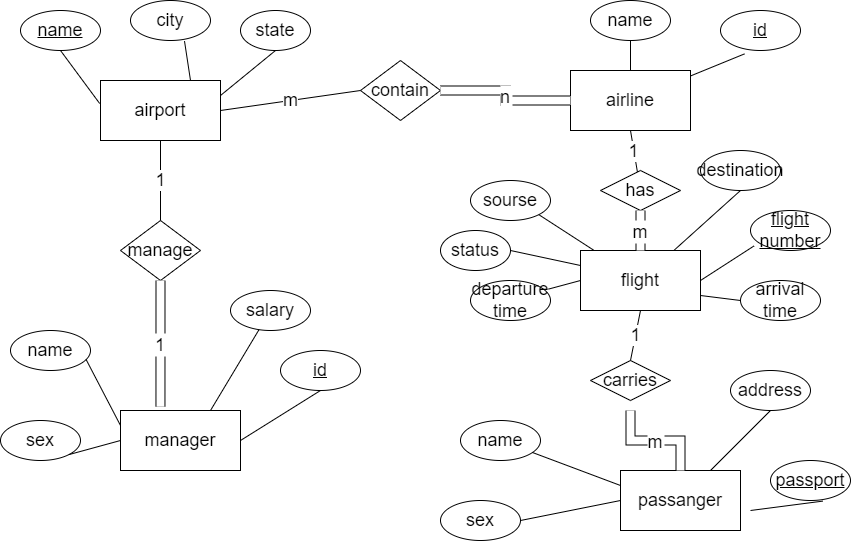

The diagram above was exported from draw.io. Its source (the exported page's mxGraphModel, read from the mxfile embedded in the PNG):
<mxGraphModel dx="1038" dy="587" grid="1" gridSize="10" guides="1" tooltips="1" connect="1" arrows="1" fold="1" page="1" pageScale="1" pageWidth="850" pageHeight="1100" math="0" shadow="0">
  <root>
    <mxCell id="0" />
    <mxCell id="1" parent="0" />
    <mxCell id="UmQ9JYOgdpFmmaFkjuHQ-1" value="&lt;font style=&quot;font-size: 18px&quot;&gt;airport&lt;/font&gt;" style="rounded=0;whiteSpace=wrap;html=1;" vertex="1" parent="1">
      <mxGeometry x="110" y="80" width="120" height="60" as="geometry" />
    </mxCell>
    <mxCell id="UmQ9JYOgdpFmmaFkjuHQ-2" value="name" style="ellipse;whiteSpace=wrap;html=1;fontSize=18;fontStyle=4" vertex="1" parent="1">
      <mxGeometry x="30" y="10" width="80" height="40" as="geometry" />
    </mxCell>
    <mxCell id="UmQ9JYOgdpFmmaFkjuHQ-3" value="city" style="ellipse;whiteSpace=wrap;html=1;fontSize=18;" vertex="1" parent="1">
      <mxGeometry x="140" width="80" height="40" as="geometry" />
    </mxCell>
    <mxCell id="UmQ9JYOgdpFmmaFkjuHQ-29" style="edgeStyle=orthogonalEdgeStyle;rounded=0;orthogonalLoop=1;jettySize=auto;html=1;entryX=0.92;entryY=-0.003;entryDx=0;entryDy=0;entryPerimeter=0;fontSize=18;strokeColor=none;" edge="1" parent="1" source="UmQ9JYOgdpFmmaFkjuHQ-4" target="UmQ9JYOgdpFmmaFkjuHQ-1">
      <mxGeometry relative="1" as="geometry" />
    </mxCell>
    <mxCell id="UmQ9JYOgdpFmmaFkjuHQ-4" value="state" style="ellipse;whiteSpace=wrap;html=1;fontSize=18;" vertex="1" parent="1">
      <mxGeometry x="250" y="10" width="70" height="40" as="geometry" />
    </mxCell>
    <mxCell id="UmQ9JYOgdpFmmaFkjuHQ-5" value="&lt;font style=&quot;font-size: 18px&quot;&gt;airline&lt;/font&gt;" style="rounded=0;whiteSpace=wrap;html=1;" vertex="1" parent="1">
      <mxGeometry x="580" y="70" width="120" height="60" as="geometry" />
    </mxCell>
    <mxCell id="UmQ9JYOgdpFmmaFkjuHQ-6" value="name" style="ellipse;whiteSpace=wrap;html=1;fontSize=18;" vertex="1" parent="1">
      <mxGeometry x="600" width="80" height="40" as="geometry" />
    </mxCell>
    <mxCell id="UmQ9JYOgdpFmmaFkjuHQ-7" value="id" style="ellipse;whiteSpace=wrap;html=1;fontSize=18;fontStyle=4" vertex="1" parent="1">
      <mxGeometry x="730" y="10" width="80" height="40" as="geometry" />
    </mxCell>
    <mxCell id="UmQ9JYOgdpFmmaFkjuHQ-10" value="&lt;font style=&quot;font-size: 18px&quot;&gt;manager&lt;/font&gt;" style="rounded=0;whiteSpace=wrap;html=1;" vertex="1" parent="1">
      <mxGeometry x="130" y="410" width="120" height="60" as="geometry" />
    </mxCell>
    <mxCell id="UmQ9JYOgdpFmmaFkjuHQ-11" value="name" style="ellipse;whiteSpace=wrap;html=1;fontSize=18;" vertex="1" parent="1">
      <mxGeometry x="20" y="330" width="80" height="40" as="geometry" />
    </mxCell>
    <mxCell id="UmQ9JYOgdpFmmaFkjuHQ-12" value="&lt;u&gt;id&lt;/u&gt;" style="ellipse;whiteSpace=wrap;html=1;fontSize=18;" vertex="1" parent="1">
      <mxGeometry x="290" y="350" width="80" height="40" as="geometry" />
    </mxCell>
    <mxCell id="UmQ9JYOgdpFmmaFkjuHQ-13" value="salary&lt;span style=&quot;color: rgba(0 , 0 , 0 , 0) ; font-family: monospace ; font-size: 0px&quot;&gt;%3CmxGraphModel%3E%3Croot%3E%3CmxCell%20id%3D%220%22%2F%3E%3CmxCell%20id%3D%221%22%20parent%3D%220%22%2F%3E%3CmxCell%20id%3D%222%22%20value%3D%22name%22%20style%3D%22ellipse%3BwhiteSpace%3Dwrap%3Bhtml%3D1%3BfontSize%3D18%3B%22%20vertex%3D%221%22%20parent%3D%221%22%3E%3CmxGeometry%20x%3D%2250%22%20y%3D%22250%22%20width%3D%2280%22%20height%3D%2240%22%20as%3D%22geometry%22%2F%3E%3C%2FmxCell%3E%3C%2Froot%3E%3C%2FmxGraphModel%3E&lt;/span&gt;" style="ellipse;whiteSpace=wrap;html=1;fontSize=18;" vertex="1" parent="1">
      <mxGeometry x="240" y="290" width="80" height="40" as="geometry" />
    </mxCell>
    <mxCell id="UmQ9JYOgdpFmmaFkjuHQ-14" value="sex" style="ellipse;whiteSpace=wrap;html=1;fontSize=18;" vertex="1" parent="1">
      <mxGeometry x="10" y="420" width="80" height="40" as="geometry" />
    </mxCell>
    <mxCell id="UmQ9JYOgdpFmmaFkjuHQ-15" value="&lt;font style=&quot;font-size: 18px&quot;&gt;flight&lt;/font&gt;" style="rounded=0;whiteSpace=wrap;html=1;" vertex="1" parent="1">
      <mxGeometry x="590" y="250" width="120" height="60" as="geometry" />
    </mxCell>
    <mxCell id="UmQ9JYOgdpFmmaFkjuHQ-16" value="sourse" style="ellipse;whiteSpace=wrap;html=1;fontSize=18;" vertex="1" parent="1">
      <mxGeometry x="480" y="180" width="80" height="40" as="geometry" />
    </mxCell>
    <mxCell id="UmQ9JYOgdpFmmaFkjuHQ-17" value="&lt;u&gt;flight number&lt;/u&gt;" style="ellipse;whiteSpace=wrap;html=1;fontSize=18;" vertex="1" parent="1">
      <mxGeometry x="760" y="210" width="80" height="40" as="geometry" />
    </mxCell>
    <mxCell id="UmQ9JYOgdpFmmaFkjuHQ-18" value="destination" style="ellipse;whiteSpace=wrap;html=1;fontSize=18;" vertex="1" parent="1">
      <mxGeometry x="710" y="150" width="80" height="40" as="geometry" />
    </mxCell>
    <mxCell id="UmQ9JYOgdpFmmaFkjuHQ-19" value="departure time" style="ellipse;whiteSpace=wrap;html=1;fontSize=18;" vertex="1" parent="1">
      <mxGeometry x="480" y="280" width="80" height="40" as="geometry" />
    </mxCell>
    <mxCell id="UmQ9JYOgdpFmmaFkjuHQ-20" value="arrival time" style="ellipse;whiteSpace=wrap;html=1;fontSize=18;" vertex="1" parent="1">
      <mxGeometry x="750" y="280" width="80" height="40" as="geometry" />
    </mxCell>
    <mxCell id="UmQ9JYOgdpFmmaFkjuHQ-21" value="&lt;font style=&quot;font-size: 18px&quot;&gt;passanger&lt;/font&gt;" style="rounded=0;whiteSpace=wrap;html=1;" vertex="1" parent="1">
      <mxGeometry x="630" y="470" width="120" height="60" as="geometry" />
    </mxCell>
    <mxCell id="UmQ9JYOgdpFmmaFkjuHQ-22" value="name" style="ellipse;whiteSpace=wrap;html=1;fontSize=18;" vertex="1" parent="1">
      <mxGeometry x="470" y="420" width="80" height="40" as="geometry" />
    </mxCell>
    <mxCell id="UmQ9JYOgdpFmmaFkjuHQ-23" value="&lt;u&gt;passport&lt;/u&gt;" style="ellipse;whiteSpace=wrap;html=1;fontSize=18;" vertex="1" parent="1">
      <mxGeometry x="780" y="460" width="80" height="40" as="geometry" />
    </mxCell>
    <mxCell id="UmQ9JYOgdpFmmaFkjuHQ-24" value="address" style="ellipse;whiteSpace=wrap;html=1;fontSize=18;" vertex="1" parent="1">
      <mxGeometry x="740" y="370" width="80" height="40" as="geometry" />
    </mxCell>
    <mxCell id="UmQ9JYOgdpFmmaFkjuHQ-25" value="sex" style="ellipse;whiteSpace=wrap;html=1;fontSize=18;" vertex="1" parent="1">
      <mxGeometry x="450" y="500" width="80" height="40" as="geometry" />
    </mxCell>
    <mxCell id="UmQ9JYOgdpFmmaFkjuHQ-49" value="manage" style="rhombus;whiteSpace=wrap;html=1;fontSize=18;" vertex="1" parent="1">
      <mxGeometry x="130" y="220" width="80" height="60" as="geometry" />
    </mxCell>
    <mxCell id="UmQ9JYOgdpFmmaFkjuHQ-50" value="1" style="endArrow=none;html=1;rounded=0;fontSize=18;" edge="1" parent="1" source="UmQ9JYOgdpFmmaFkjuHQ-49" target="UmQ9JYOgdpFmmaFkjuHQ-1">
      <mxGeometry width="50" height="50" relative="1" as="geometry">
        <mxPoint x="410" y="290" as="sourcePoint" />
        <mxPoint x="460" y="240" as="targetPoint" />
        <Array as="points">
          <mxPoint x="170" y="170" />
        </Array>
      </mxGeometry>
    </mxCell>
    <mxCell id="UmQ9JYOgdpFmmaFkjuHQ-51" value="1" style="shape=filledEdge;rounded=0;fixDash=1;endArrow=none;strokeWidth=10;fillColor=#ffffff;edgeStyle=orthogonalEdgeStyle;fontSize=18;entryX=0.5;entryY=1;entryDx=0;entryDy=0;exitX=0.333;exitY=-0.063;exitDx=0;exitDy=0;exitPerimeter=0;" edge="1" parent="1" source="UmQ9JYOgdpFmmaFkjuHQ-10" target="UmQ9JYOgdpFmmaFkjuHQ-49">
      <mxGeometry width="60" height="40" relative="1" as="geometry">
        <mxPoint x="410" y="290" as="sourcePoint" />
        <mxPoint x="470" y="250" as="targetPoint" />
      </mxGeometry>
    </mxCell>
    <mxCell id="UmQ9JYOgdpFmmaFkjuHQ-52" value="contain" style="rhombus;whiteSpace=wrap;html=1;fontSize=18;" vertex="1" parent="1">
      <mxGeometry x="370" y="60" width="80" height="60" as="geometry" />
    </mxCell>
    <mxCell id="UmQ9JYOgdpFmmaFkjuHQ-53" value="m" style="endArrow=none;html=1;rounded=0;fontSize=18;entryX=1;entryY=0.5;entryDx=0;entryDy=0;exitX=0;exitY=0.5;exitDx=0;exitDy=0;" edge="1" parent="1" source="UmQ9JYOgdpFmmaFkjuHQ-52" target="UmQ9JYOgdpFmmaFkjuHQ-1">
      <mxGeometry width="50" height="50" relative="1" as="geometry">
        <mxPoint x="410" y="290" as="sourcePoint" />
        <mxPoint x="460" y="240" as="targetPoint" />
      </mxGeometry>
    </mxCell>
    <mxCell id="UmQ9JYOgdpFmmaFkjuHQ-54" value="n" style="shape=filledEdge;rounded=0;fixDash=1;endArrow=none;strokeWidth=10;fillColor=#ffffff;edgeStyle=orthogonalEdgeStyle;fontSize=18;entryX=1;entryY=0.5;entryDx=0;entryDy=0;exitX=0;exitY=0.5;exitDx=0;exitDy=0;" edge="1" parent="1" source="UmQ9JYOgdpFmmaFkjuHQ-5" target="UmQ9JYOgdpFmmaFkjuHQ-52">
      <mxGeometry width="60" height="40" relative="1" as="geometry">
        <mxPoint x="410" y="290" as="sourcePoint" />
        <mxPoint x="470" y="250" as="targetPoint" />
      </mxGeometry>
    </mxCell>
    <mxCell id="UmQ9JYOgdpFmmaFkjuHQ-55" value="carries" style="rhombus;whiteSpace=wrap;html=1;fontSize=18;" vertex="1" parent="1">
      <mxGeometry x="600" y="360" width="80" height="40" as="geometry" />
    </mxCell>
    <mxCell id="UmQ9JYOgdpFmmaFkjuHQ-56" value="m" style="shape=filledEdge;rounded=0;fixDash=1;endArrow=none;strokeWidth=10;fillColor=#ffffff;edgeStyle=orthogonalEdgeStyle;fontSize=18;" edge="1" parent="1" source="UmQ9JYOgdpFmmaFkjuHQ-21">
      <mxGeometry width="60" height="40" relative="1" as="geometry">
        <mxPoint x="410" y="290" as="sourcePoint" />
        <mxPoint x="640" y="410" as="targetPoint" />
      </mxGeometry>
    </mxCell>
    <mxCell id="UmQ9JYOgdpFmmaFkjuHQ-57" value="1" style="endArrow=none;html=1;rounded=0;fontSize=18;entryX=0.5;entryY=1;entryDx=0;entryDy=0;exitX=0.5;exitY=0;exitDx=0;exitDy=0;" edge="1" parent="1" source="UmQ9JYOgdpFmmaFkjuHQ-55" target="UmQ9JYOgdpFmmaFkjuHQ-15">
      <mxGeometry width="50" height="50" relative="1" as="geometry">
        <mxPoint x="640" y="350" as="sourcePoint" />
        <mxPoint x="460" y="240" as="targetPoint" />
      </mxGeometry>
    </mxCell>
    <mxCell id="UmQ9JYOgdpFmmaFkjuHQ-58" value="has" style="rhombus;whiteSpace=wrap;html=1;fontSize=18;" vertex="1" parent="1">
      <mxGeometry x="610" y="170" width="80" height="40" as="geometry" />
    </mxCell>
    <mxCell id="UmQ9JYOgdpFmmaFkjuHQ-59" value="1" style="endArrow=none;html=1;rounded=0;fontSize=18;entryX=0.5;entryY=1;entryDx=0;entryDy=0;" edge="1" parent="1" source="UmQ9JYOgdpFmmaFkjuHQ-58" target="UmQ9JYOgdpFmmaFkjuHQ-5">
      <mxGeometry width="50" height="50" relative="1" as="geometry">
        <mxPoint x="410" y="290" as="sourcePoint" />
        <mxPoint x="460" y="240" as="targetPoint" />
      </mxGeometry>
    </mxCell>
    <mxCell id="UmQ9JYOgdpFmmaFkjuHQ-60" value="m" style="shape=filledEdge;rounded=0;fixDash=1;endArrow=none;strokeWidth=10;fillColor=#ffffff;edgeStyle=orthogonalEdgeStyle;fontSize=18;entryX=0.5;entryY=1;entryDx=0;entryDy=0;exitX=0.5;exitY=0;exitDx=0;exitDy=0;" edge="1" parent="1" source="UmQ9JYOgdpFmmaFkjuHQ-15" target="UmQ9JYOgdpFmmaFkjuHQ-58">
      <mxGeometry width="60" height="40" relative="1" as="geometry">
        <mxPoint x="410" y="290" as="sourcePoint" />
        <mxPoint x="470" y="250" as="targetPoint" />
      </mxGeometry>
    </mxCell>
    <mxCell id="UmQ9JYOgdpFmmaFkjuHQ-62" value="" style="endArrow=none;html=1;rounded=0;fontSize=18;entryX=0.5;entryY=1;entryDx=0;entryDy=0;exitX=1;exitY=0.25;exitDx=0;exitDy=0;" edge="1" parent="1" source="UmQ9JYOgdpFmmaFkjuHQ-1" target="UmQ9JYOgdpFmmaFkjuHQ-4">
      <mxGeometry width="50" height="50" relative="1" as="geometry">
        <mxPoint x="410" y="290" as="sourcePoint" />
        <mxPoint x="460" y="240" as="targetPoint" />
      </mxGeometry>
    </mxCell>
    <mxCell id="UmQ9JYOgdpFmmaFkjuHQ-63" value="" style="endArrow=none;html=1;rounded=0;fontSize=18;entryX=0.675;entryY=1.015;entryDx=0;entryDy=0;exitX=0.75;exitY=0;exitDx=0;exitDy=0;entryPerimeter=0;" edge="1" parent="1" source="UmQ9JYOgdpFmmaFkjuHQ-1" target="UmQ9JYOgdpFmmaFkjuHQ-3">
      <mxGeometry width="50" height="50" relative="1" as="geometry">
        <mxPoint x="240" y="105" as="sourcePoint" />
        <mxPoint x="295" y="60" as="targetPoint" />
      </mxGeometry>
    </mxCell>
    <mxCell id="UmQ9JYOgdpFmmaFkjuHQ-64" value="" style="endArrow=none;html=1;rounded=0;fontSize=18;entryX=0.5;entryY=1;entryDx=0;entryDy=0;exitX=-0.007;exitY=0.383;exitDx=0;exitDy=0;exitPerimeter=0;" edge="1" parent="1" source="UmQ9JYOgdpFmmaFkjuHQ-1" target="UmQ9JYOgdpFmmaFkjuHQ-2">
      <mxGeometry width="50" height="50" relative="1" as="geometry">
        <mxPoint x="30" y="140" as="sourcePoint" />
        <mxPoint x="85" y="95" as="targetPoint" />
      </mxGeometry>
    </mxCell>
    <mxCell id="UmQ9JYOgdpFmmaFkjuHQ-66" value="" style="endArrow=none;html=1;rounded=0;fontSize=18;entryX=0.5;entryY=1;entryDx=0;entryDy=0;exitX=1;exitY=0.5;exitDx=0;exitDy=0;" edge="1" parent="1" source="UmQ9JYOgdpFmmaFkjuHQ-10" target="UmQ9JYOgdpFmmaFkjuHQ-12">
      <mxGeometry width="50" height="50" relative="1" as="geometry">
        <mxPoint x="270" y="500" as="sourcePoint" />
        <mxPoint x="325" y="455" as="targetPoint" />
      </mxGeometry>
    </mxCell>
    <mxCell id="UmQ9JYOgdpFmmaFkjuHQ-67" value="" style="endArrow=none;html=1;rounded=0;fontSize=18;exitX=0.75;exitY=0;exitDx=0;exitDy=0;" edge="1" parent="1" source="UmQ9JYOgdpFmmaFkjuHQ-10" target="UmQ9JYOgdpFmmaFkjuHQ-13">
      <mxGeometry width="50" height="50" relative="1" as="geometry">
        <mxPoint x="200" y="382.5" as="sourcePoint" />
        <mxPoint x="255" y="338" as="targetPoint" />
      </mxGeometry>
    </mxCell>
    <mxCell id="UmQ9JYOgdpFmmaFkjuHQ-69" value="" style="endArrow=none;html=1;rounded=0;fontSize=18;exitX=0;exitY=0.5;exitDx=0;exitDy=0;entryX=1;entryY=1;entryDx=0;entryDy=0;" edge="1" parent="1" source="UmQ9JYOgdpFmmaFkjuHQ-10" target="UmQ9JYOgdpFmmaFkjuHQ-14">
      <mxGeometry width="50" height="50" relative="1" as="geometry">
        <mxPoint x="62.5" y="530" as="sourcePoint" />
        <mxPoint x="117.5" y="485.5" as="targetPoint" />
      </mxGeometry>
    </mxCell>
    <mxCell id="UmQ9JYOgdpFmmaFkjuHQ-70" value="" style="endArrow=none;html=1;rounded=0;fontSize=18;exitX=0;exitY=0.25;exitDx=0;exitDy=0;entryX=0.945;entryY=0.725;entryDx=0;entryDy=0;entryPerimeter=0;" edge="1" parent="1" source="UmQ9JYOgdpFmmaFkjuHQ-10" target="UmQ9JYOgdpFmmaFkjuHQ-11">
      <mxGeometry width="50" height="50" relative="1" as="geometry">
        <mxPoint x="90" y="420" as="sourcePoint" />
        <mxPoint x="145" y="375.5" as="targetPoint" />
      </mxGeometry>
    </mxCell>
    <mxCell id="UmQ9JYOgdpFmmaFkjuHQ-71" value="" style="endArrow=none;html=1;rounded=0;fontSize=18;exitX=0;exitY=0.25;exitDx=0;exitDy=0;" edge="1" parent="1" source="UmQ9JYOgdpFmmaFkjuHQ-21" target="UmQ9JYOgdpFmmaFkjuHQ-22">
      <mxGeometry width="50" height="50" relative="1" as="geometry">
        <mxPoint x="460" y="514.5" as="sourcePoint" />
        <mxPoint x="515" y="470" as="targetPoint" />
      </mxGeometry>
    </mxCell>
    <mxCell id="UmQ9JYOgdpFmmaFkjuHQ-72" value="" style="endArrow=none;html=1;rounded=0;fontSize=18;exitX=1;exitY=0.5;exitDx=0;exitDy=0;entryX=0;entryY=0.5;entryDx=0;entryDy=0;" edge="1" parent="1" source="UmQ9JYOgdpFmmaFkjuHQ-25" target="UmQ9JYOgdpFmmaFkjuHQ-21">
      <mxGeometry width="50" height="50" relative="1" as="geometry">
        <mxPoint x="535" y="550.5" as="sourcePoint" />
        <mxPoint x="590" y="506" as="targetPoint" />
      </mxGeometry>
    </mxCell>
    <mxCell id="UmQ9JYOgdpFmmaFkjuHQ-73" value="" style="endArrow=none;html=1;rounded=0;fontSize=18;exitX=0.75;exitY=0;exitDx=0;exitDy=0;entryX=0.5;entryY=1;entryDx=0;entryDy=0;" edge="1" parent="1" source="UmQ9JYOgdpFmmaFkjuHQ-21" target="UmQ9JYOgdpFmmaFkjuHQ-24">
      <mxGeometry width="50" height="50" relative="1" as="geometry">
        <mxPoint x="720" y="462.25" as="sourcePoint" />
        <mxPoint x="775" y="417.75" as="targetPoint" />
      </mxGeometry>
    </mxCell>
    <mxCell id="UmQ9JYOgdpFmmaFkjuHQ-74" value="" style="endArrow=none;html=1;rounded=0;fontSize=18;entryX=0.655;entryY=1.015;entryDx=0;entryDy=0;entryPerimeter=0;" edge="1" parent="1" target="UmQ9JYOgdpFmmaFkjuHQ-23">
      <mxGeometry width="50" height="50" relative="1" as="geometry">
        <mxPoint x="760" y="510" as="sourcePoint" />
        <mxPoint x="840" y="520" as="targetPoint" />
      </mxGeometry>
    </mxCell>
    <mxCell id="UmQ9JYOgdpFmmaFkjuHQ-75" value="" style="endArrow=none;html=1;rounded=0;fontSize=18;entryX=1;entryY=1;entryDx=0;entryDy=0;" edge="1" parent="1" source="UmQ9JYOgdpFmmaFkjuHQ-15" target="UmQ9JYOgdpFmmaFkjuHQ-16">
      <mxGeometry width="50" height="50" relative="1" as="geometry">
        <mxPoint x="410" y="290" as="sourcePoint" />
        <mxPoint x="465" y="245.5" as="targetPoint" />
      </mxGeometry>
    </mxCell>
    <mxCell id="UmQ9JYOgdpFmmaFkjuHQ-76" value="" style="endArrow=none;html=1;rounded=0;fontSize=18;exitX=0;exitY=0.5;exitDx=0;exitDy=0;entryX=0.975;entryY=0.215;entryDx=0;entryDy=0;entryPerimeter=0;" edge="1" parent="1" source="UmQ9JYOgdpFmmaFkjuHQ-15" target="UmQ9JYOgdpFmmaFkjuHQ-19">
      <mxGeometry width="50" height="50" relative="1" as="geometry">
        <mxPoint x="420" y="300" as="sourcePoint" />
        <mxPoint x="475" y="255.5" as="targetPoint" />
      </mxGeometry>
    </mxCell>
    <mxCell id="UmQ9JYOgdpFmmaFkjuHQ-77" value="" style="endArrow=none;html=1;rounded=0;fontSize=18;entryX=0.5;entryY=1;entryDx=0;entryDy=0;" edge="1" parent="1" source="UmQ9JYOgdpFmmaFkjuHQ-15" target="UmQ9JYOgdpFmmaFkjuHQ-18">
      <mxGeometry width="50" height="50" relative="1" as="geometry">
        <mxPoint x="430" y="310" as="sourcePoint" />
        <mxPoint x="485" y="265.5" as="targetPoint" />
      </mxGeometry>
    </mxCell>
    <mxCell id="UmQ9JYOgdpFmmaFkjuHQ-78" value="" style="endArrow=none;html=1;rounded=0;fontSize=18;exitX=1;exitY=0.5;exitDx=0;exitDy=0;entryX=0.045;entryY=0.885;entryDx=0;entryDy=0;entryPerimeter=0;" edge="1" parent="1" source="UmQ9JYOgdpFmmaFkjuHQ-15" target="UmQ9JYOgdpFmmaFkjuHQ-17">
      <mxGeometry width="50" height="50" relative="1" as="geometry">
        <mxPoint x="440" y="320" as="sourcePoint" />
        <mxPoint x="495" y="275.5" as="targetPoint" />
      </mxGeometry>
    </mxCell>
    <mxCell id="UmQ9JYOgdpFmmaFkjuHQ-79" value="" style="endArrow=none;html=1;rounded=0;fontSize=18;exitX=1;exitY=0.75;exitDx=0;exitDy=0;entryX=0;entryY=0.5;entryDx=0;entryDy=0;" edge="1" parent="1" source="UmQ9JYOgdpFmmaFkjuHQ-15" target="UmQ9JYOgdpFmmaFkjuHQ-20">
      <mxGeometry width="50" height="50" relative="1" as="geometry">
        <mxPoint x="450" y="330" as="sourcePoint" />
        <mxPoint x="505" y="285.5" as="targetPoint" />
      </mxGeometry>
    </mxCell>
    <mxCell id="UmQ9JYOgdpFmmaFkjuHQ-80" value="" style="endArrow=none;html=1;rounded=0;fontSize=18;" edge="1" parent="1" source="UmQ9JYOgdpFmmaFkjuHQ-5" target="UmQ9JYOgdpFmmaFkjuHQ-6">
      <mxGeometry width="50" height="50" relative="1" as="geometry">
        <mxPoint x="460" y="340" as="sourcePoint" />
        <mxPoint x="515" y="295.5" as="targetPoint" />
      </mxGeometry>
    </mxCell>
    <mxCell id="UmQ9JYOgdpFmmaFkjuHQ-81" value="" style="endArrow=none;html=1;rounded=0;fontSize=18;entryX=0.3;entryY=1.085;entryDx=0;entryDy=0;entryPerimeter=0;" edge="1" parent="1" source="UmQ9JYOgdpFmmaFkjuHQ-5" target="UmQ9JYOgdpFmmaFkjuHQ-7">
      <mxGeometry width="50" height="50" relative="1" as="geometry">
        <mxPoint x="470" y="350" as="sourcePoint" />
        <mxPoint x="525" y="305.5" as="targetPoint" />
      </mxGeometry>
    </mxCell>
    <mxCell id="UmQ9JYOgdpFmmaFkjuHQ-82" value="status" style="ellipse;whiteSpace=wrap;html=1;fontSize=18;" vertex="1" parent="1">
      <mxGeometry x="450" y="230" width="70" height="40" as="geometry" />
    </mxCell>
    <mxCell id="UmQ9JYOgdpFmmaFkjuHQ-83" value="" style="endArrow=none;html=1;rounded=0;fontSize=18;entryX=0;entryY=0.25;entryDx=0;entryDy=0;exitX=1;exitY=0.5;exitDx=0;exitDy=0;" edge="1" parent="1" source="UmQ9JYOgdpFmmaFkjuHQ-82" target="UmQ9JYOgdpFmmaFkjuHQ-15">
      <mxGeometry width="50" height="50" relative="1" as="geometry">
        <mxPoint x="410" y="290" as="sourcePoint" />
        <mxPoint x="460" y="240" as="targetPoint" />
      </mxGeometry>
    </mxCell>
  </root>
</mxGraphModel>